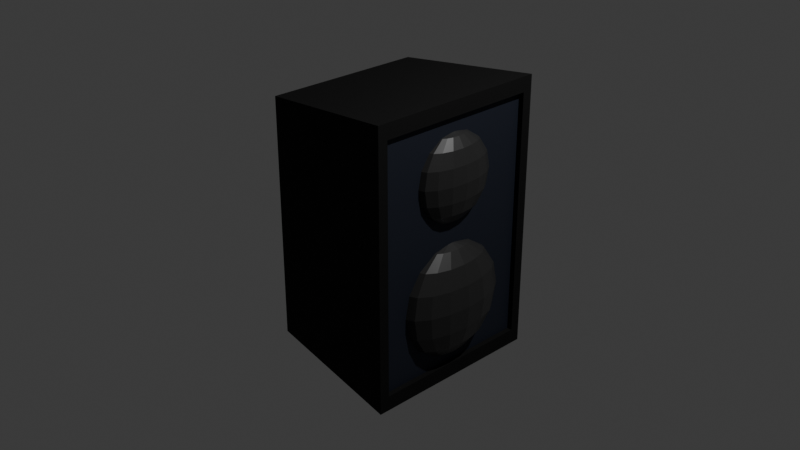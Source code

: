# Source: Speaker.blend  (saved by Blender 4.0.36; exported with 4.5.12 LTS)
import bpy
from mathutils import Matrix  # noqa: F401  (used for matrix-valued properties, if any)

bpy.ops.wm.read_factory_settings(use_empty=True)
scene = bpy.context.scene
scene.name = 'Scene'

# ---- collections
col_collection = bpy.data.collections.new('Collection'); scene.collection.children.link(col_collection)

# ---- materials (node trees are filled in below, after node groups)
mat_casemat = bpy.data.materials.new('CaseMat')
mat_casemat.alpha_threshold = 0.0
mat_casemat.use_transparent_shadow = False
mat_casemat.roughness = 0.5
mat_casemat.line_color = (0.0, 0.0, 0.0, 1.0)
mat_speakermat = bpy.data.materials.new('SpeakerMat')
mat_speakermat.use_transparent_shadow = False
mat_material = bpy.data.materials.new('Material')
mat_material.use_transparent_shadow = False

# ---- material node trees
mat_casemat.use_nodes = True; mat_casemat.node_tree.nodes.clear()
_N = mat_casemat.node_tree.nodes; _L = mat_casemat.node_tree.links
n0 = _N.new('ShaderNodeOutputMaterial'); n0.name = 'Material Output'; n0.location = (300, 300)
n1 = _N.new('ShaderNodeBsdfPrincipled'); n1.name = 'Principled BSDF'; n1.location = (10, 300)
n1.inputs[0].default_value = (0.009501, 0.009501, 0.009501, 1.0)
n1.inputs[1].default_value = 0.5984
n1.inputs[2].default_value = 0.8071
n1.inputs[3].default_value = 1.45
_L.new(n1.outputs[0], n0.inputs[0])
n0.is_active_output = True
mat_speakermat.use_nodes = True; mat_speakermat.node_tree.nodes.clear()
_N = mat_speakermat.node_tree.nodes; _L = mat_speakermat.node_tree.links
n0 = _N.new('ShaderNodeBsdfPrincipled'); n0.name = 'Principled BSDF'; n0.location = (10, 300)
n0.inputs[0].default_value = (0.05318, 0.05318, 0.05318, 1.0)
n0.inputs[1].default_value = 0.5276
n0.inputs[2].default_value = 0.4055
n0.inputs[3].default_value = 1.45
n1 = _N.new('ShaderNodeOutputMaterial'); n1.name = 'Material Output'; n1.location = (300, 300)
_L.new(n0.outputs[0], n1.inputs[0])
n1.is_active_output = True
mat_material.use_nodes = True; mat_material.node_tree.nodes.clear()
_N = mat_material.node_tree.nodes; _L = mat_material.node_tree.links
n0 = _N.new('ShaderNodeBsdfPrincipled'); n0.name = 'Principled BSDF'; n0.location = (10, 300)
n0.inputs[0].default_value = (0.01143, 0.01529, 0.02774, 1.0)
n0.inputs[1].default_value = 0.1417
n0.inputs[2].default_value = 0.6732
n0.inputs[3].default_value = 1.45
n1 = _N.new('ShaderNodeOutputMaterial'); n1.name = 'Material Output'; n1.location = (300, 300)
_L.new(n0.outputs[0], n1.inputs[0])
n1.is_active_output = True

# ---- world
world_world = bpy.data.worlds.new('World'); scene.world = world_world
world_world.use_nodes = True; world_world.node_tree.nodes.clear()
_N = world_world.node_tree.nodes; _L = world_world.node_tree.links
n0 = _N.new('ShaderNodeOutputWorld'); n0.name = 'World Output'; n0.location = (300, 300)
n1 = _N.new('ShaderNodeBackground'); n1.name = 'Background'; n1.location = (10, 300)
n1.inputs[0].default_value = (0.05088, 0.05088, 0.05088, 1.0)
_L.new(n1.outputs[0], n0.inputs[0])
n0.is_active_output = True
world_world.color = (0.05088, 0.05088, 0.05088)
world_world.use_sun_shadow = False
world_world.sun_shadow_jitter_overblur = 0.0

# ---- cameras
cam_camera = bpy.data.cameras.new('Camera')
cam_camera.clip_end = 100.0
cam_camera.ortho_scale = 7.314

# ---- lights
light_light = bpy.data.lights.new('Light', 'POINT')
light_light.transmission_factor = 0.0
light_light.use_soft_falloff = False
light_light.energy = 1000.0
light_light.shadow_soft_size = 0.1
light_light.shadow_maximum_resolution = 0.006
light_light.use_absolute_resolution = True

# ---- meshes
me_cube = bpy.data.meshes.new('Cube')
me_cube.from_pydata([(1.0, 1.0, 1.0), (1.0, 1.0, -1.0), (1.0, -1.0, 1.0), (1.0, -1.0, -1.0), (-1.0, 0.88, 0.88), (-1.0, 0.88, -0.88), (-1.0, -0.88, 0.88), (-1.0, -0.88, -0.88), (1.0, 0.8917, 0.8917), (1.0, 0.8917, -0.8917), (1.0, -0.8917, 0.8917), (1.0, -0.8917, -0.8917), (0.9306, 0.8917, 0.8917), (0.9306, 0.8917, -0.8917), (0.9306, -0.8917, 0.8917), (0.9306, -0.8917, -0.8917), (0.9057, 0.5771, -0.246), (0.9057, 0.6246, -0.4054), (0.9057, 0.5771, -0.5647), (0.9057, 0.239, -0.7901), (0.9563, 0.2208, -0.02064), (0.9993, 0.4081, -0.1109), (1.028, 0.5331, -0.246), (1.038, 0.5771, -0.4054), (1.028, 0.5331, -0.5647), (0.9993, 0.4081, -0.6998), (0.9563, 0.2208, -0.7901), (0.9993, 0.169, -0.02064), (1.079, 0.3123, -0.1109), (1.132, 0.4081, -0.246), (1.15, 0.4417, -0.4054), (1.132, 0.4081, -0.5647), (1.079, 0.3123, -0.6998), (0.9993, 0.169, -0.7901), (1.028, 0.09147, -0.02064), (1.132, 0.169, -0.1109), (1.201, 0.2208, -0.246), (1.225, 0.239, -0.4054), (1.201, 0.2208, -0.5647), (1.132, 0.169, -0.6998), (1.028, 0.09147, -0.7901), (1.038, -2.792e-08, -0.02064), (1.15, -5.585e-08, -0.1109), (1.225, -7.446e-08, -0.246), (1.252, -9.308e-08, -0.4054), (1.225, -7.446e-08, -0.5647), (1.15, -5.585e-08, -0.6998), (1.038, -2.792e-08, -0.7901), (1.028, -0.09147, -0.02064), (1.132, -0.169, -0.1109), (1.201, -0.2208, -0.246), (1.225, -0.239, -0.4054), (1.201, -0.2208, -0.5647), (1.132, -0.169, -0.6998), (1.028, -0.09147, -0.7901), (0.9993, -0.169, -0.02064), (1.079, -0.3123, -0.1109), (1.132, -0.4081, -0.246), (1.15, -0.4417, -0.4054), (1.132, -0.4081, -0.5647), (1.079, -0.3123, -0.6998), (0.9993, -0.169, -0.7901), (0.9563, -0.2208, -0.02064), (0.9993, -0.4081, -0.1109), (1.028, -0.5331, -0.246), (1.038, -0.5771, -0.4054), (1.028, -0.5331, -0.5647), (0.9993, -0.4081, -0.6998), (0.9563, -0.2208, -0.7901), (0.9057, -0.239, -0.02064), (0.9057, -0.4417, -0.1109), (0.9057, -0.5771, -0.246), (0.9057, -0.6246, -0.4054), (0.9057, -0.5771, -0.5647), (0.9057, -0.4417, -0.6998), (0.9057, -0.239, -0.7901), (0.9057, 0.0, -0.8218), (0.9057, 0.0, 0.01106), (0.9057, 0.239, -0.02064), (0.9057, 0.4417, -0.1109), (0.9057, 0.4417, -0.6998), (0.9057, 0.433, 0.5889), (0.9057, 0.4686, 0.4694), (0.9057, 0.433, 0.3498), (0.9057, 0.1793, 0.1808), (0.9437, 0.1657, 0.758), (0.9759, 0.3061, 0.6903), (0.9974, 0.4, 0.5889), (1.005, 0.433, 0.4694), (0.9974, 0.4, 0.3498), (0.9759, 0.3061, 0.2485), (0.9437, 0.1657, 0.1808), (0.9759, 0.1268, 0.758), (1.035, 0.2343, 0.6903), (1.075, 0.3061, 0.5889), (1.089, 0.3314, 0.4694), (1.075, 0.3061, 0.3498), (1.035, 0.2343, 0.2485), (0.9759, 0.1268, 0.1808), (0.9974, 0.06863, 0.758), (1.075, 0.1268, 0.6903), (1.127, 0.1657, 0.5889), (1.145, 0.1793, 0.4694), (1.127, 0.1657, 0.3498), (1.075, 0.1268, 0.2485), (0.9974, 0.06863, 0.1808), (1.005, -2.095e-08, 0.758), (1.089, -4.19e-08, 0.6903), (1.145, -5.586e-08, 0.5889), (1.165, -6.983e-08, 0.4694), (1.145, -5.586e-08, 0.3498), (1.089, -4.19e-08, 0.2485), (1.005, -2.095e-08, 0.1808), (0.9974, -0.06863, 0.758), (1.075, -0.1268, 0.6903), (1.127, -0.1657, 0.5889), (1.145, -0.1793, 0.4694), (1.127, -0.1657, 0.3498), (1.075, -0.1268, 0.2485), (0.9974, -0.06863, 0.1808), (0.9759, -0.1268, 0.758), (1.035, -0.2343, 0.6903), (1.075, -0.3061, 0.5889), (1.089, -0.3314, 0.4694), (1.075, -0.3061, 0.3498), (1.035, -0.2343, 0.2485), (0.9759, -0.1268, 0.1808), (0.9437, -0.1657, 0.758), (0.9759, -0.3061, 0.6903), (0.9974, -0.4, 0.5889), (1.005, -0.433, 0.4694), (0.9974, -0.4, 0.3498), (0.9759, -0.3061, 0.2485), (0.9437, -0.1657, 0.1808), (0.9057, -0.1793, 0.758), (0.9057, -0.3314, 0.6903), (0.9057, -0.433, 0.5889), (0.9057, -0.4686, 0.4694), (0.9057, -0.433, 0.3498), (0.9057, -0.3314, 0.2485), (0.9057, -0.1793, 0.1808), (0.9057, 0.0, 0.157), (0.9057, 0.0, 0.7818), (0.9057, 0.1793, 0.758), (0.9057, 0.3314, 0.6903), (0.9057, 0.3314, 0.2485)], [], [(0, 4, 6, 2), (3, 2, 6, 7), (7, 6, 4, 5), (5, 1, 3, 7), (0, 2, 10, 8), (5, 4, 0, 1), (8, 10, 14, 12), (2, 3, 11, 10), (1, 0, 8, 9), (3, 1, 9, 11), (13, 12, 14, 15), (9, 8, 12, 13), (11, 9, 13, 15), (10, 11, 15, 14), (76, 19, 26), (80, 18, 24, 25), (17, 16, 22, 23), (79, 78, 20, 21), (19, 80, 25, 26), (18, 17, 23, 24), (16, 79, 21, 22), (78, 77, 20), (21, 20, 27, 28), (26, 25, 32, 33), (24, 23, 30, 31), (22, 21, 28, 29), (20, 77, 27), (76, 26, 33), (25, 24, 31, 32), (23, 22, 29, 30), (33, 32, 39, 40), (31, 30, 37, 38), (29, 28, 35, 36), (27, 77, 34), (76, 33, 40), (32, 31, 38, 39), (30, 29, 36, 37), (28, 27, 34, 35), (34, 77, 41), (76, 40, 47), (39, 38, 45, 46), (37, 36, 43, 44), (35, 34, 41, 42), (40, 39, 46, 47), (38, 37, 44, 45), (36, 35, 42, 43), (46, 45, 52, 53), (44, 43, 50, 51), (42, 41, 48, 49), (47, 46, 53, 54), (45, 44, 51, 52), (43, 42, 49, 50), (41, 77, 48), (76, 47, 54), (54, 53, 60, 61), (52, 51, 58, 59), (50, 49, 56, 57), (48, 77, 55), (76, 54, 61), (53, 52, 59, 60), (51, 50, 57, 58), (49, 48, 55, 56), (59, 58, 65, 66), (57, 56, 63, 64), (55, 77, 62), (76, 61, 68), (60, 59, 66, 67), (58, 57, 64, 65), (56, 55, 62, 63), (61, 60, 67, 68), (76, 68, 75), (67, 66, 73, 74), (65, 64, 71, 72), (63, 62, 69, 70), (68, 67, 74, 75), (66, 65, 72, 73), (64, 63, 70, 71), (62, 77, 69), (141, 84, 91), (145, 83, 89, 90), (82, 81, 87, 88), (144, 143, 85, 86), (84, 145, 90, 91), (83, 82, 88, 89), (81, 144, 86, 87), (143, 142, 85), (86, 85, 92, 93), (91, 90, 97, 98), (89, 88, 95, 96), (87, 86, 93, 94), (85, 142, 92), (141, 91, 98), (90, 89, 96, 97), (88, 87, 94, 95), (98, 97, 104, 105), (96, 95, 102, 103), (94, 93, 100, 101), (92, 142, 99), (141, 98, 105), (97, 96, 103, 104), (95, 94, 101, 102), (93, 92, 99, 100), (99, 142, 106), (141, 105, 112), (104, 103, 110, 111), (102, 101, 108, 109), (100, 99, 106, 107), (105, 104, 111, 112), (103, 102, 109, 110), (101, 100, 107, 108), (111, 110, 117, 118), (109, 108, 115, 116), (107, 106, 113, 114), (112, 111, 118, 119), (110, 109, 116, 117), (108, 107, 114, 115), (106, 142, 113), (141, 112, 119), (119, 118, 125, 126), (117, 116, 123, 124), (115, 114, 121, 122), (113, 142, 120), (141, 119, 126), (118, 117, 124, 125), (116, 115, 122, 123), (114, 113, 120, 121), (124, 123, 130, 131), (122, 121, 128, 129), (120, 142, 127), (141, 126, 133), (125, 124, 131, 132), (123, 122, 129, 130), (121, 120, 127, 128), (126, 125, 132, 133), (141, 133, 140), (132, 131, 138, 139), (130, 129, 136, 137), (128, 127, 134, 135), (133, 132, 139, 140), (131, 130, 137, 138), (129, 128, 135, 136), (127, 142, 134)])
me_cube.polygons.foreach_set('material_index', [0, 0, 0, 0, 0, 0, 0, 0, 0, 0, 2, 0, 0, 0, 1, 1, 1, 1, 1, 1, 1, 1, 1, 1, 1, 1, 1, 1, 1, 1, 1, 1, 1, 1, 1, 1, 1, 1, 1, 1, 1, 1, 1, 1, 1, 1, 1, 1, 1, 1, 1, 1, 1, 1, 1, 1, 1, 1, 1, 1, 1, 1, 1, 1, 1, 1, 1, 1, 1, 1, 1, 1, 1, 1, 1, 1, 1, 1, 1, 1, 1, 1, 1, 1, 1, 1, 1, 1, 1, 1, 1, 1, 1, 1, 1, 1, 1, 1, 1, 1, 1, 1, 1, 1, 1, 1, 1, 1, 1, 1, 1, 1, 1, 1, 1, 1, 1, 1, 1, 1, 1, 1, 1, 1, 1, 1, 1, 1, 1, 1, 1, 1, 1, 1, 1, 1, 1, 1, 1, 1, 1, 1])
_uv = me_cube.uv_layers.new(name='UVMap')
_uv.uv.foreach_set('vector', [0.625, 0.5, 0.875, 0.5, 0.875, 0.75, 0.625, 0.75, 0.375, 0.75, 0.625, 0.75, 0.625, 1.0, 0.375, 1.0, 0.375, 0.0, 0.625, 0.0, 0.625, 0.25, 0.375, 0.25, 0.125, 0.5, 0.375, 0.5, 0.375, 0.75, 0.125, 0.75, 0.625, 0.5, 0.625, 0.75, 0.625, 0.75, 0.625, 0.5, 0.375, 0.25, 0.625, 0.25, 0.625, 0.5, 0.375, 0.5, 0.625, 0.5, 0.625, 0.75, 0.625, 0.75, 0.625, 0.5, 0.625, 0.75, 0.375, 0.75, 0.375, 0.75, 0.625, 0.75, 0.375, 0.5, 0.625, 0.5, 0.625, 0.5, 0.375, 0.5, 0.375, 0.75, 0.375, 0.5, 0.375, 0.5, 0.375, 0.75, 0.375, 0.5, 0.625, 0.5, 0.625, 0.75, 0.375, 0.75, 0.375, 0.5, 0.625, 0.5, 0.625, 0.5, 0.375, 0.5, 0.375, 0.75, 0.375, 0.5, 0.375, 0.5, 0.375, 0.75, 0.625, 0.75, 0.375, 0.75, 0.375, 0.75, 0.625, 0.75, 0.7188, 0.0, 0.75, 0.125, 0.6875, 0.125, 0.75, 0.25, 0.75, 0.375, 0.6875, 0.375, 0.6875, 0.25, 0.75, 0.5, 0.75, 0.625, 0.6875, 0.625, 0.6875, 0.5, 0.75, 0.75, 0.75, 0.875, 0.6875, 0.875, 0.6875, 0.75, 0.75, 0.125, 0.75, 0.25, 0.6875, 0.25, 0.6875, 0.125, 0.75, 0.375, 0.75, 0.5, 0.6875, 0.5, 0.6875, 0.375, 0.75, 0.625, 0.75, 0.75, 0.6875, 0.75, 0.6875, 0.625, 0.75, 0.875, 0.7187, 1.0, 0.6875, 0.875, 0.6875, 0.75, 0.6875, 0.875, 0.625, 0.875, 0.625, 0.75, 0.6875, 0.125, 0.6875, 0.25, 0.625, 0.25, 0.625, 0.125, 0.6875, 0.375, 0.6875, 0.5, 0.625, 0.5, 0.625, 0.375, 0.6875, 0.625, 0.6875, 0.75, 0.625, 0.75, 0.625, 0.625, 0.6875, 0.875, 0.6562, 1.0, 0.625, 0.875, 0.6562, 0.0, 0.6875, 0.125, 0.625, 0.125, 0.6875, 0.25, 0.6875, 0.375, 0.625, 0.375, 0.625, 0.25, 0.6875, 0.5, 0.6875, 0.625, 0.625, 0.625, 0.625, 0.5, 0.625, 0.125, 0.625, 0.25, 0.5625, 0.25, 0.5625, 0.125, 0.625, 0.375, 0.625, 0.5, 0.5625, 0.5, 0.5625, 0.375, 0.625, 0.625, 0.625, 0.75, 0.5625, 0.75, 0.5625, 0.625, 0.625, 0.875, 0.5938, 1.0, 0.5625, 0.875, 0.5938, 0.0, 0.625, 0.125, 0.5625, 0.125, 0.625, 0.25, 0.625, 0.375, 0.5625, 0.375, 0.5625, 0.25, 0.625, 0.5, 0.625, 0.625, 0.5625, 0.625, 0.5625, 0.5, 0.625, 0.75, 0.625, 0.875, 0.5625, 0.875, 0.5625, 0.75, 0.5625, 0.875, 0.5312, 1.0, 0.5, 0.875, 0.5312, 0.0, 0.5625, 0.125, 0.5, 0.125, 0.5625, 0.25, 0.5625, 0.375, 0.5, 0.375, 0.5, 0.25, 0.5625, 0.5, 0.5625, 0.625, 0.5, 0.625, 0.5, 0.5, 0.5625, 0.75, 0.5625, 0.875, 0.5, 0.875, 0.5, 0.75, 0.5625, 0.125, 0.5625, 0.25, 0.5, 0.25, 0.5, 0.125, 0.5625, 0.375, 0.5625, 0.5, 0.5, 0.5, 0.5, 0.375, 0.5625, 0.625, 0.5625, 0.75, 0.5, 0.75, 0.5, 0.625, 0.5, 0.25, 0.5, 0.375, 0.4375, 0.375, 0.4375, 0.25, 0.5, 0.5, 0.5, 0.625, 0.4375, 0.625, 0.4375, 0.5, 0.5, 0.75, 0.5, 0.875, 0.4375, 0.875, 0.4375, 0.75, 0.5, 0.125, 0.5, 0.25, 0.4375, 0.25, 0.4375, 0.125, 0.5, 0.375, 0.5, 0.5, 0.4375, 0.5, 0.4375, 0.375, 0.5, 0.625, 0.5, 0.75, 0.4375, 0.75, 0.4375, 0.625, 0.5, 0.875, 0.4687, 1.0, 0.4375, 0.875, 0.4687, 0.0, 0.5, 0.125, 0.4375, 0.125, 0.4375, 0.125, 0.4375, 0.25, 0.375, 0.25, 0.375, 0.125, 0.4375, 0.375, 0.4375, 0.5, 0.375, 0.5, 0.375, 0.375, 0.4375, 0.625, 0.4375, 0.75, 0.375, 0.75, 0.375, 0.625, 0.4375, 0.875, 0.4062, 1.0, 0.375, 0.875, 0.4062, 0.0, 0.4375, 0.125, 0.375, 0.125, 0.4375, 0.25, 0.4375, 0.375, 0.375, 0.375, 0.375, 0.25, 0.4375, 0.5, 0.4375, 0.625, 0.375, 0.625, 0.375, 0.5, 0.4375, 0.75, 0.4375, 0.875, 0.375, 0.875, 0.375, 0.75, 0.375, 0.375, 0.375, 0.5, 0.3125, 0.5, 0.3125, 0.375, 0.375, 0.625, 0.375, 0.75, 0.3125, 0.75, 0.3125, 0.625, 0.375, 0.875, 0.3437, 1.0, 0.3125, 0.875, 0.3437, 0.0, 0.375, 0.125, 0.3125, 0.125, 0.375, 0.25, 0.375, 0.375, 0.3125, 0.375, 0.3125, 0.25, 0.375, 0.5, 0.375, 0.625, 0.3125, 0.625, 0.3125, 0.5, 0.375, 0.75, 0.375, 0.875, 0.3125, 0.875, 0.3125, 0.75, 0.375, 0.125, 0.375, 0.25, 0.3125, 0.25, 0.3125, 0.125, 0.2812, 0.0, 0.3125, 0.125, 0.25, 0.125, 0.3125, 0.25, 0.3125, 0.375, 0.25, 0.375, 0.25, 0.25, 0.3125, 0.5, 0.3125, 0.625, 0.25, 0.625, 0.25, 0.5, 0.3125, 0.75, 0.3125, 0.875, 0.25, 0.875, 0.25, 0.75, 0.3125, 0.125, 0.3125, 0.25, 0.25, 0.25, 0.25, 0.125, 0.3125, 0.375, 0.3125, 0.5, 0.25, 0.5, 0.25, 0.375, 0.3125, 0.625, 0.3125, 0.75, 0.25, 0.75, 0.25, 0.625, 0.3125, 0.875, 0.2812, 1.0, 0.25, 0.875, 0.7188, 0.0, 0.75, 0.125, 0.6875, 0.125, 0.75, 0.25, 0.75, 0.375, 0.6875, 0.375, 0.6875, 0.25, 0.75, 0.5, 0.75, 0.625, 0.6875, 0.625, 0.6875, 0.5, 0.75, 0.75, 0.75, 0.875, 0.6875, 0.875, 0.6875, 0.75, 0.75, 0.125, 0.75, 0.25, 0.6875, 0.25, 0.6875, 0.125, 0.75, 0.375, 0.75, 0.5, 0.6875, 0.5, 0.6875, 0.375, 0.75, 0.625, 0.75, 0.75, 0.6875, 0.75, 0.6875, 0.625, 0.75, 0.875, 0.7187, 1.0, 0.6875, 0.875, 0.6875, 0.75, 0.6875, 0.875, 0.625, 0.875, 0.625, 0.75, 0.6875, 0.125, 0.6875, 0.25, 0.625, 0.25, 0.625, 0.125, 0.6875, 0.375, 0.6875, 0.5, 0.625, 0.5, 0.625, 0.375, 0.6875, 0.625, 0.6875, 0.75, 0.625, 0.75, 0.625, 0.625, 0.6875, 0.875, 0.6562, 1.0, 0.625, 0.875, 0.6562, 0.0, 0.6875, 0.125, 0.625, 0.125, 0.6875, 0.25, 0.6875, 0.375, 0.625, 0.375, 0.625, 0.25, 0.6875, 0.5, 0.6875, 0.625, 0.625, 0.625, 0.625, 0.5, 0.625, 0.125, 0.625, 0.25, 0.5625, 0.25, 0.5625, 0.125, 0.625, 0.375, 0.625, 0.5, 0.5625, 0.5, 0.5625, 0.375, 0.625, 0.625, 0.625, 0.75, 0.5625, 0.75, 0.5625, 0.625, 0.625, 0.875, 0.5938, 1.0, 0.5625, 0.875, 0.5938, 0.0, 0.625, 0.125, 0.5625, 0.125, 0.625, 0.25, 0.625, 0.375, 0.5625, 0.375, 0.5625, 0.25, 0.625, 0.5, 0.625, 0.625, 0.5625, 0.625, 0.5625, 0.5, 0.625, 0.75, 0.625, 0.875, 0.5625, 0.875, 0.5625, 0.75, 0.5625, 0.875, 0.5312, 1.0, 0.5, 0.875, 0.5312, 0.0, 0.5625, 0.125, 0.5, 0.125, 0.5625, 0.25, 0.5625, 0.375, 0.5, 0.375, 0.5, 0.25, 0.5625, 0.5, 0.5625, 0.625, 0.5, 0.625, 0.5, 0.5, 0.5625, 0.75, 0.5625, 0.875, 0.5, 0.875, 0.5, 0.75, 0.5625, 0.125, 0.5625, 0.25, 0.5, 0.25, 0.5, 0.125, 0.5625, 0.375, 0.5625, 0.5, 0.5, 0.5, 0.5, 0.375, 0.5625, 0.625, 0.5625, 0.75, 0.5, 0.75, 0.5, 0.625, 0.5, 0.25, 0.5, 0.375, 0.4375, 0.375, 0.4375, 0.25, 0.5, 0.5, 0.5, 0.625, 0.4375, 0.625, 0.4375, 0.5, 0.5, 0.75, 0.5, 0.875, 0.4375, 0.875, 0.4375, 0.75, 0.5, 0.125, 0.5, 0.25, 0.4375, 0.25, 0.4375, 0.125, 0.5, 0.375, 0.5, 0.5, 0.4375, 0.5, 0.4375, 0.375, 0.5, 0.625, 0.5, 0.75, 0.4375, 0.75, 0.4375, 0.625, 0.5, 0.875, 0.4687, 1.0, 0.4375, 0.875, 0.4687, 0.0, 0.5, 0.125, 0.4375, 0.125, 0.4375, 0.125, 0.4375, 0.25, 0.375, 0.25, 0.375, 0.125, 0.4375, 0.375, 0.4375, 0.5, 0.375, 0.5, 0.375, 0.375, 0.4375, 0.625, 0.4375, 0.75, 0.375, 0.75, 0.375, 0.625, 0.4375, 0.875, 0.4062, 1.0, 0.375, 0.875, 0.4062, 0.0, 0.4375, 0.125, 0.375, 0.125, 0.4375, 0.25, 0.4375, 0.375, 0.375, 0.375, 0.375, 0.25, 0.4375, 0.5, 0.4375, 0.625, 0.375, 0.625, 0.375, 0.5, 0.4375, 0.75, 0.4375, 0.875, 0.375, 0.875, 0.375, 0.75, 0.375, 0.375, 0.375, 0.5, 0.3125, 0.5, 0.3125, 0.375, 0.375, 0.625, 0.375, 0.75, 0.3125, 0.75, 0.3125, 0.625, 0.375, 0.875, 0.3437, 1.0, 0.3125, 0.875, 0.3437, 0.0, 0.375, 0.125, 0.3125, 0.125, 0.375, 0.25, 0.375, 0.375, 0.3125, 0.375, 0.3125, 0.25, 0.375, 0.5, 0.375, 0.625, 0.3125, 0.625, 0.3125, 0.5, 0.375, 0.75, 0.375, 0.875, 0.3125, 0.875, 0.3125, 0.75, 0.375, 0.125, 0.375, 0.25, 0.3125, 0.25, 0.3125, 0.125, 0.2812, 0.0, 0.3125, 0.125, 0.25, 0.125, 0.3125, 0.25, 0.3125, 0.375, 0.25, 0.375, 0.25, 0.25, 0.3125, 0.5, 0.3125, 0.625, 0.25, 0.625, 0.25, 0.5, 0.3125, 0.75, 0.3125, 0.875, 0.25, 0.875, 0.25, 0.75, 0.3125, 0.125, 0.3125, 0.25, 0.25, 0.25, 0.25, 0.125, 0.3125, 0.375, 0.3125, 0.5, 0.25, 0.5, 0.25, 0.375, 0.3125, 0.625, 0.3125, 0.75, 0.25, 0.75, 0.25, 0.625, 0.3125, 0.875, 0.2812, 1.0, 0.25, 0.875])
me_cube.materials.append(mat_casemat)
me_cube.materials.append(mat_speakermat)
me_cube.materials.append(mat_material)
me_cube.use_mirror_vertex_groups = False
me_cube.update()

# ---- objects
ob_cube = bpy.data.objects.new('Cube', me_cube)
ob_light = bpy.data.objects.new('Light', light_light)
ob_camera = bpy.data.objects.new('Camera', cam_camera)

# ---- transforms, parenting, visibility, modifiers, constraints
ob_cube.location = (0.0, 0.0, 0.0)
ob_cube.scale = (0.8, 1.0, 1.5)
ob_cube.lock_rotations_4d = False
ob_cube.empty_display_type = 'ARROWS'
ob_cube.lineart.crease_threshold = 0.0
ob_light.location = (4.076, 1.005, 5.904)
ob_light.rotation_euler = (0.6503, 0.05522, 1.866)
ob_light.lock_rotations_4d = False
ob_light.empty_display_type = 'ARROWS'
ob_light.color = (0.0, 0.0, 0.0, 0.0)
ob_light.lineart.crease_threshold = 0.0
ob_camera.location = (7.359, -6.926, 4.958)
ob_camera.rotation_euler = (1.109, 0.0, 0.8149)
ob_camera.lock_rotations_4d = False
ob_camera.empty_display_type = 'ARROWS'
ob_camera.color = (0.0, 0.0, 0.0, 0.0)
ob_camera.display_type = 'WIRE'
ob_camera.lineart.crease_threshold = 0.0

# ---- collection membership
col_collection.objects.link(ob_cube)
col_collection.objects.link(ob_light)
col_collection.objects.link(ob_camera)

# ---- scene / render settings (as saved in the file)
scene.camera = ob_camera
scene.frame_start = 1; scene.frame_end = 250; scene.frame_set(1)
scene.render.engine = 'BLENDER_EEVEE_NEXT'
scene.cycles.sampling_pattern = 'TABULATED_SOBOL'
bpy.context.view_layer.update()
